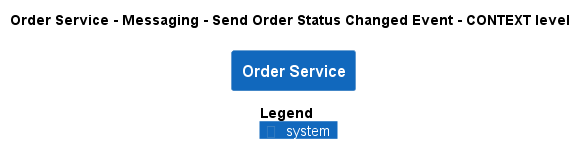

The diagram above was rendered by PlantUML. Its source (embedded in the PNG):
@startuml
!pragma layout smetana
!include ..\..\..\..\..\..\.c4s\C4_Context.puml

AddElementTag("state:new", $bgColor=green, $fontColor=#ffffff, $borderColor=green, $shadowing="False")
AddElementTag("state:changed", $bgColor=orange, $fontColor=#ffffff, $borderColor=orange, $shadowing="False")
AddElementTag("state:removed", $bgColor=red, $fontColor=#ffffff, $borderColor=red, $shadowing="False")

AddRelTag("state:new", $textColor=green, $lineColor=green)
AddRelTag("state:changed", $textColor=orange, $lineColor=orange)
AddRelTag("state:removed", $textColor=red, $lineColor=red)

SHOW_PERSON_PORTRAIT()
LAYOUT_TOP_DOWN()

skinparam linetype polyline

title Order Service - Messaging - Send Order Status Changed Event - CONTEXT level

System(ECommercePlatform.SoftwareSystems.OrderService, "Order Service", "")



SHOW_LEGEND()
@enduml